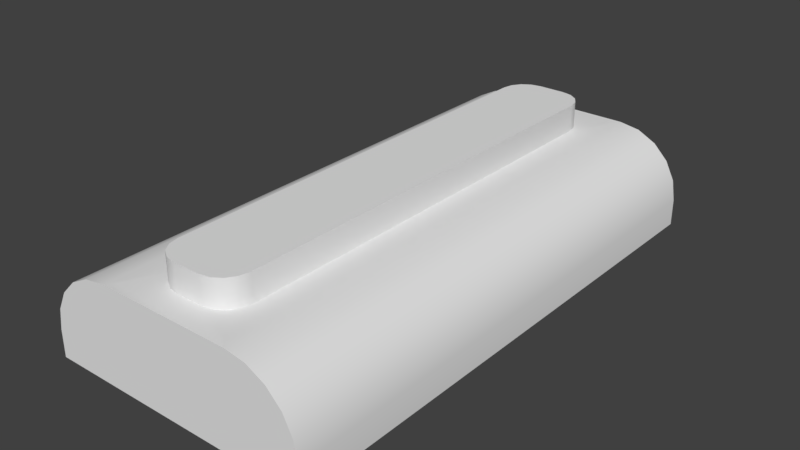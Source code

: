 # Source: SmallShipPipe.blend  (saved by Blender 2.77.0; exported with 4.5.12 LTS)
import bpy
from mathutils import Matrix  # noqa: F401  (used for matrix-valued properties, if any)

bpy.ops.wm.read_factory_settings(use_empty=True)
scene = bpy.context.scene
scene.name = 'Scene'

# ---- collections
col_collection_1 = bpy.data.collections.new('Collection 1'); scene.collection.children.link(col_collection_1)

# ---- materials (node trees are filled in below, after node groups)
mat_material = bpy.data.materials.new('Material')
mat_material.alpha_threshold = 0.0
mat_material.use_transparent_shadow = False
mat_material.roughness = 0.5
mat_material.line_color = (0.0, 0.0, 0.0, 1.0)

# ---- material node trees

# ---- world
world_world = bpy.data.worlds.new('World'); scene.world = world_world
world_world.color = (0.05088, 0.05088, 0.05088)
world_world.use_sun_shadow = False
world_world.sun_shadow_jitter_overblur = 0.0
world_world.cycles.sampling_method = 'MANUAL'

# ---- meshes
me_cube = bpy.data.meshes.new('Cube')
me_cube.from_pydata([(0.5, 1.0, -0.25), (0.5, -1.0, -0.25), (-0.5, -1.0, -0.25), (-0.5, 1.0, -0.25), (0.5, 1.0, -0.15), (0.3273, 1.0, 0.08776), (0.3969, 1.0, 0.05225), (0.4523, 1.0, -0.003054), (0.4878, 1.0, -0.07275), (0.5, -1.0, -0.15), (0.4878, -1.0, -0.07275), (0.4523, -1.0, -0.003054), (0.3969, -1.0, 0.05225), (0.3273, -1.0, 0.08776), (-0.5, -1.0, -0.15), (-0.3273, -1.0, 0.08776), (-0.3969, -1.0, 0.05225), (-0.4523, -1.0, -0.003054), (-0.4878, -1.0, -0.07275), (-0.5, 1.0, -0.15), (-0.4878, 1.0, -0.07275), (-0.4523, 1.0, -0.003054), (-0.3969, 1.0, 0.05225), (-0.3273, 1.0, 0.08776), (0.25, 1.0, 0.1), (0.25, -1.0, 0.1), (-0.25, -1.0, 0.1), (-0.25, 1.0, 0.1), (0.05, 0.9, 0.1), (0.15, 0.8, 0.1), (0.2207, 0.9707, 0.1), (0.08827, 0.8924, 0.1), (0.1207, 0.8707, 0.1), (0.1424, 0.8383, 0.1), (0.15, 0.8, 0.2), (0.05, 0.9, 0.2), (0.1424, 0.8383, 0.2), (0.1207, 0.8707, 0.2), (0.08827, 0.8924, 0.2), (-0.15, 0.8, 0.1), (-0.05, 0.9, 0.1), (-0.2207, 0.9707, 0.1), (-0.1424, 0.8383, 0.1), (-0.1207, 0.8707, 0.1), (-0.08827, 0.8924, 0.1), (-0.05, 0.9, 0.2), (-0.15, 0.8, 0.2), (-0.08827, 0.8924, 0.2), (-0.1207, 0.8707, 0.2), (-0.1424, 0.8383, 0.2), (-0.05, -0.9, 0.1), (-0.15, -0.8, 0.1), (-0.2207, -0.9707, 0.1), (-0.08827, -0.8924, 0.1), (-0.1207, -0.8707, 0.1), (-0.1424, -0.8383, 0.1), (-0.15, -0.8, 0.2), (-0.05, -0.9, 0.2), (-0.1424, -0.8383, 0.2), (-0.1207, -0.8707, 0.2), (-0.08827, -0.8924, 0.2), (0.15, -0.8, 0.1), (0.05, -0.9, 0.1), (0.2207, -0.9707, 0.1), (0.1424, -0.8383, 0.1), (0.1207, -0.8707, 0.1), (0.08827, -0.8924, 0.1), (0.05, -0.9, 0.2), (0.15, -0.8, 0.2), (0.08827, -0.8924, 0.2), (0.1207, -0.8707, 0.2), (0.1424, -0.8383, 0.2), (0.5, 1.0, -0.25), (0.5, 1.0, -0.25), (0.5, -1.0, -0.25), (0.5, -1.0, -0.25), (-0.5, 1.0, -0.25), (-0.5, 1.0, -0.25), (-0.5, -1.0, -0.25), (-0.5, -1.0, -0.25), (0.3273, 1.0, 0.08776), (0.25, 1.0, 0.1), (0.25, -1.0, 0.1), (0.3273, -1.0, 0.08776), (0.3969, 1.0, 0.05225), (0.3969, -1.0, 0.05225), (0.4523, 1.0, -0.003054), (0.4523, -1.0, -0.003054), (0.4878, 1.0, -0.07275), (0.4878, -1.0, -0.07275), (0.5, 1.0, -0.15), (0.5, -1.0, -0.15), (-0.3273, -1.0, 0.08776), (-0.25, -1.0, 0.1), (-0.25, 1.0, 0.1), (-0.3273, 1.0, 0.08776), (-0.3969, -1.0, 0.05225), (-0.3969, 1.0, 0.05225), (-0.4523, -1.0, -0.003054), (-0.4523, 1.0, -0.003054), (-0.4878, -1.0, -0.07275), (-0.4878, 1.0, -0.07275), (-0.5, -1.0, -0.15), (-0.5, 1.0, -0.15), (0.05, 0.9, 0.1), (0.08827, 0.8924, 0.1), (0.1207, 0.8707, 0.1), (0.1424, 0.8383, 0.1), (0.15, 0.8, 0.1), (0.1424, 0.8383, 0.2), (0.15, 0.8, 0.2), (0.1207, 0.8707, 0.2), (0.08827, 0.8924, 0.2), (0.05, 0.9, 0.2), (-0.15, 0.8, 0.1), (-0.1424, 0.8383, 0.1), (-0.1207, 0.8707, 0.1), (-0.08827, 0.8924, 0.1), (-0.05, 0.9, 0.1), (-0.15, 0.8, 0.2), (-0.1424, 0.8383, 0.2), (-0.1207, 0.8707, 0.2), (-0.08827, 0.8924, 0.2), (-0.05, 0.9, 0.2), (-0.05, -0.9, 0.1), (-0.08827, -0.8924, 0.1), (-0.1207, -0.8707, 0.1), (-0.1424, -0.8383, 0.1), (-0.15, -0.8, 0.1), (-0.05, -0.9, 0.2), (-0.08827, -0.8924, 0.2), (-0.1207, -0.8707, 0.2), (-0.1424, -0.8383, 0.2), (-0.15, -0.8, 0.2), (0.15, -0.8, 0.1), (0.1424, -0.8383, 0.1), (0.1207, -0.8707, 0.1), (0.08827, -0.8924, 0.1), (0.05, -0.9, 0.1), (0.15, -0.8, 0.2), (0.1424, -0.8383, 0.2), (0.1207, -0.8707, 0.2), (0.08827, -0.8924, 0.2), (0.05, -0.9, 0.2)], [], [(72, 74, 78, 76), (79, 102, 19, 77), (81, 80, 84, 86, 88, 90, 73, 3, 103, 101, 99, 97, 95, 27), (0, 4, 91, 75), (24, 82, 83, 5), (5, 83, 85, 6), (6, 85, 87, 7), (7, 87, 89, 8), (8, 89, 91, 4), (93, 94, 23, 92), (92, 23, 22, 96), (96, 22, 21, 98), (98, 21, 20, 100), (100, 20, 19, 102), (1, 9, 10, 11, 12, 13, 25, 26, 15, 16, 17, 18, 14, 2), (41, 118, 104, 30, 24, 94), (28, 40, 45, 35), (39, 51, 56, 119), (63, 138, 124, 52, 93, 82), (110, 109, 111, 112, 113, 123, 122, 121, 120, 46, 133, 132, 131, 130, 57, 143, 142, 141, 140, 68), (104, 105, 30), (105, 106, 30), (106, 107, 30), (107, 108, 30), (34, 29, 33, 36), (36, 33, 32, 37), (37, 32, 31, 38), (38, 31, 28, 35), (50, 62, 67, 129), (114, 115, 41), (115, 116, 41), (116, 117, 41), (117, 118, 41), (39, 119, 49, 42), (42, 49, 48, 43), (43, 48, 47, 44), (44, 47, 45, 40), (52, 128, 114, 41, 94, 93), (124, 125, 52), (125, 126, 52), (126, 127, 52), (127, 128, 52), (50, 129, 60, 53), (53, 60, 59, 54), (54, 59, 58, 55), (55, 58, 56, 51), (61, 29, 34, 139), (134, 135, 63), (135, 136, 63), (136, 137, 63), (137, 138, 63), (61, 139, 71, 64), (64, 71, 70, 65), (65, 70, 69, 66), (66, 69, 67, 62), (30, 108, 134, 63, 82, 24)])
me_cube.polygons.foreach_set('use_smooth', [True] * 56)
me_cube.materials.append(mat_material)
me_cube.use_remesh_preserve_volume = False
me_cube.use_remesh_preserve_attributes = False
me_cube.use_mirror_vertex_groups = False
me_cube.update()

# ---- objects
ob_cube = bpy.data.objects.new('Cube', me_cube)

# ---- transforms, parenting, visibility, modifiers, constraints
ob_cube.location = (0.0, 0.0, 0.0)
ob_cube.lock_rotations_4d = False
ob_cube.empty_display_type = 'ARROWS'
ob_cube.lineart.crease_threshold = 0.0

# ---- collection membership
col_collection_1.objects.link(ob_cube)

# ---- scene / render settings (as saved in the file)
scene.frame_start = 1; scene.frame_end = 250; scene.frame_set(1)
scene.render.engine = 'BLENDER_EEVEE_NEXT'
scene.render.resolution_percentage = 50
scene.render.dither_intensity = 0.0
scene.cycles.use_denoising = False
scene.cycles.samples = 128
scene.cycles.sampling_pattern = 'TABULATED_SOBOL'
scene.cycles.light_sampling_threshold = 0.0
scene.cycles.use_adaptive_sampling = False
scene.cycles.use_light_tree = False
scene.cycles.blur_glossy = 0.0
scene.cycles.sample_clamp_indirect = 0.0
scene.view_settings.view_transform = 'Standard'
bpy.context.view_layer.update()

# ---- added for rendering (the .blend has no active camera and no usable light): camera, sun
cam_auto = bpy.data.cameras.new('AutoCamera')
cam_auto.lens = 50.0
cam_auto.sensor_width = 36.0
cam_auto.clip_end = 1000.0
ob_auto_camera = bpy.data.objects.new('AutoCamera', cam_auto)
scene.collection.objects.link(ob_auto_camera)
ob_auto_camera.location = (2.11034, -2.53241, 1.66328)
ob_auto_camera.rotation_euler = (1.09748, -7.21219e-08, 0.694738)
scene.camera = ob_auto_camera
light_auto_sun = bpy.data.lights.new('AutoSun', 'SUN')
light_auto_sun.energy = 3.0
light_auto_sun.angle = 0.0523599
ob_auto_sun = bpy.data.objects.new('AutoSun', light_auto_sun)
scene.collection.objects.link(ob_auto_sun)
ob_auto_sun.rotation_euler = (0.872665, 0.174533, 0.523599)
bpy.context.view_layer.update()
